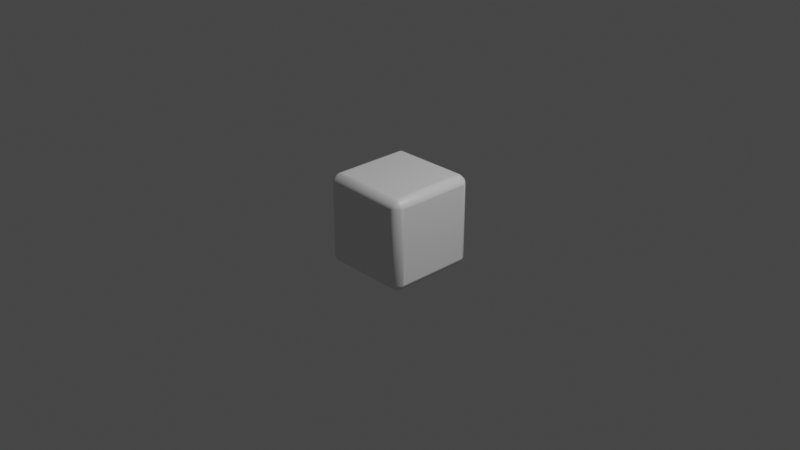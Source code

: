 # Source: Drum.blend  (saved by Blender 2.81.16; exported with 4.5.12 LTS)
import bpy
from mathutils import Matrix  # noqa: F401  (used for matrix-valued properties, if any)

bpy.ops.wm.read_factory_settings(use_empty=True)
scene = bpy.context.scene
scene.name = 'Scene'

# ---- collections
col_collection = bpy.data.collections.new('Collection'); scene.collection.children.link(col_collection)

# ---- materials (node trees are filled in below, after node groups)
mat_material = bpy.data.materials.new('Material')
mat_material.alpha_threshold = 0.0
mat_material.use_transparent_shadow = False
mat_material.line_color = (0.0, 0.0, 0.0, 1.0)

# ---- material node trees
mat_material.use_nodes = True; mat_material.node_tree.nodes.clear()
_N = mat_material.node_tree.nodes; _L = mat_material.node_tree.links
n0 = _N.new('ShaderNodeOutputMaterial'); n0.name = 'Material Output'; n0.location = (300, 300)
n1 = _N.new('ShaderNodeBsdfPrincipled'); n1.name = 'Principled BSDF'; n1.location = (10, 300)
n1.distribution = 'GGX'
n1.subsurface_method = 'BURLEY'
n1.inputs[2].default_value = 0.4
n1.inputs[3].default_value = 1.45
n1.inputs[27].default_value = (0.0, 0.0, 0.0, 1.0)
n1.inputs[28].default_value = 1.0
_L.new(n1.outputs[0], n0.inputs[0])
n0.is_active_output = True

# ---- world
world_world = bpy.data.worlds.new('World'); scene.world = world_world
world_world.use_nodes = True; world_world.node_tree.nodes.clear()
_N = world_world.node_tree.nodes; _L = world_world.node_tree.links
n0 = _N.new('ShaderNodeOutputWorld'); n0.name = 'World Output'; n0.location = (300, 300)
n1 = _N.new('ShaderNodeBackground'); n1.name = 'Background'; n1.location = (10, 300)
n1.inputs[0].default_value = (0.05088, 0.05088, 0.05088, 1.0)
_L.new(n1.outputs[0], n0.inputs[0])
n0.is_active_output = True
world_world.color = (0.05088, 0.05088, 0.05088)
world_world.use_sun_shadow = False
world_world.sun_shadow_jitter_overblur = 0.0

# ---- cameras
cam_camera = bpy.data.cameras.new('Camera')
cam_camera.clip_end = 100.0
cam_camera.ortho_scale = 7.314

# ---- lights
light_light = bpy.data.lights.new('Light', 'POINT')
light_light.transmission_factor = 0.0
light_light.energy = 1000.0
light_light.shadow_soft_size = 0.1
light_light.shadow_maximum_resolution = 0.006
light_light.use_absolute_resolution = True

# ---- meshes
me_cube = bpy.data.meshes.new('Cube')
me_cube.from_pydata([(0.4446, 0.4867, 0.4125), (0.4125, 0.5, 0.4125), (0.4125, 0.4867, 0.4446), (0.4466, 0.4693, 0.4466), (0.4125, 0.4446, 0.4867), (0.4125, 0.4125, 0.5), (0.4446, 0.4125, 0.4867), (0.4466, 0.4466, 0.4693), (0.4867, 0.4446, 0.4125), (0.4693, 0.4466, 0.4466), (0.4867, 0.4125, 0.4446), (0.5, 0.4125, 0.4125), (0.4446, 0.4125, -0.4867), (0.4125, 0.4125, -0.5), (0.4125, 0.4446, -0.4867), (0.4466, 0.4466, -0.4693), (0.4125, 0.4867, -0.4446), (0.4125, 0.5, -0.4125), (0.4446, 0.4867, -0.4125), (0.4466, 0.4693, -0.4466), (0.4867, 0.4125, -0.4446), (0.4693, 0.4466, -0.4466), (0.4867, 0.4446, -0.4125), (0.5, 0.4125, -0.4125), (0.4867, -0.4446, 0.4125), (0.5, -0.4125, 0.4125), (0.4867, -0.4125, 0.4446), (0.4693, -0.4466, 0.4466), (0.4446, -0.4125, 0.4867), (0.4125, -0.4125, 0.5), (0.4125, -0.4446, 0.4867), (0.4466, -0.4466, 0.4693), (0.4446, -0.4867, 0.4125), (0.4466, -0.4693, 0.4466), (0.4125, -0.4867, 0.4446), (0.4125, -0.5, 0.4125), (0.4867, -0.4125, -0.4446), (0.5, -0.4125, -0.4125), (0.4867, -0.4446, -0.4125), (0.4693, -0.4466, -0.4466), (0.4446, -0.4867, -0.4125), (0.4125, -0.5, -0.4125), (0.4125, -0.4867, -0.4446), (0.4466, -0.4693, -0.4466), (0.4446, -0.4125, -0.4867), (0.4466, -0.4466, -0.4693), (0.4125, -0.4446, -0.4867), (0.4125, -0.4125, -0.5), (-0.4125, 0.4867, 0.4446), (-0.4125, 0.5, 0.4125), (-0.4446, 0.4867, 0.4125), (-0.4466, 0.4693, 0.4466), (-0.4867, 0.4446, 0.4125), (-0.5, 0.4125, 0.4125), (-0.4867, 0.4125, 0.4446), (-0.4693, 0.4466, 0.4466), (-0.4125, 0.4446, 0.4867), (-0.4466, 0.4466, 0.4693), (-0.4446, 0.4125, 0.4867), (-0.4125, 0.4125, 0.5), (-0.4867, 0.4125, -0.4446), (-0.5, 0.4125, -0.4125), (-0.4867, 0.4446, -0.4125), (-0.4693, 0.4466, -0.4466), (-0.4446, 0.4867, -0.4125), (-0.4125, 0.5, -0.4125), (-0.4125, 0.4867, -0.4446), (-0.4466, 0.4693, -0.4466), (-0.4446, 0.4125, -0.4867), (-0.4466, 0.4466, -0.4693), (-0.4125, 0.4446, -0.4867), (-0.4125, 0.4125, -0.5), (-0.4867, -0.4125, 0.4446), (-0.5, -0.4125, 0.4125), (-0.4867, -0.4446, 0.4125), (-0.4693, -0.4466, 0.4466), (-0.4446, -0.4867, 0.4125), (-0.4125, -0.5, 0.4125), (-0.4125, -0.4867, 0.4446), (-0.4466, -0.4693, 0.4466), (-0.4446, -0.4125, 0.4867), (-0.4466, -0.4466, 0.4693), (-0.4125, -0.4446, 0.4867), (-0.4125, -0.4125, 0.5), (-0.4446, -0.4125, -0.4867), (-0.4125, -0.4125, -0.5), (-0.4125, -0.4446, -0.4867), (-0.4466, -0.4466, -0.4693), (-0.4125, -0.4867, -0.4446), (-0.4125, -0.5, -0.4125), (-0.4446, -0.4867, -0.4125), (-0.4466, -0.4693, -0.4466), (-0.4867, -0.4125, -0.4446), (-0.4693, -0.4466, -0.4466), (-0.4867, -0.4446, -0.4125), (-0.5, -0.4125, -0.4125)], [], [(32, 40, 38, 24), (68, 84, 92, 60), (39, 43, 45), (23, 11, 25, 37), (44, 12, 20, 36), (65, 49, 1, 17), (14, 70, 66, 16), (30, 82, 78, 34), (86, 46, 42, 88), (50, 64, 62, 52), (75, 79, 81), (90, 76, 74, 94), (63, 67, 69), (71, 13, 47, 85), (3, 7, 9), (87, 91, 93), (27, 31, 33), (80, 58, 54, 72), (41, 35, 77, 89), (5, 59, 83, 29), (51, 55, 57), (95, 73, 53, 61), (6, 28, 26, 10), (15, 19, 21), (56, 4, 2, 48), (0, 1, 2, 3), (4, 5, 6, 7), (8, 9, 10, 11), (12, 13, 14, 15), (16, 17, 18, 19), (20, 21, 22, 23), (24, 25, 26, 27), (28, 29, 30, 31), (32, 33, 34, 35), (36, 37, 38, 39), (40, 41, 42, 43), (44, 45, 46, 47), (48, 49, 50, 51), (52, 53, 54, 55), (56, 57, 58, 59), (60, 61, 62, 63), (64, 65, 66, 67), (68, 69, 70, 71), (72, 73, 74, 75), (76, 77, 78, 79), (80, 81, 82, 83), (84, 85, 86, 87), (88, 89, 90, 91), (92, 93, 94, 95), (8, 0, 3, 9), (2, 4, 7, 3), (6, 10, 9, 7), (20, 12, 15, 21), (14, 16, 19, 15), (18, 22, 21, 19), (32, 24, 27, 33), (26, 28, 31, 27), (30, 34, 33, 31), (44, 36, 39, 45), (38, 40, 43, 39), (42, 46, 45, 43), (56, 48, 51, 57), (50, 52, 55, 51), (54, 58, 57, 55), (68, 60, 63, 69), (62, 64, 67, 63), (66, 70, 69, 67), (80, 72, 75, 81), (74, 76, 79, 75), (78, 82, 81, 79), (92, 84, 87, 93), (86, 88, 91, 87), (90, 94, 93, 91), (71, 85, 84, 68), (95, 61, 60, 92), (13, 71, 70, 14), (65, 17, 16, 66), (11, 23, 22, 8), (17, 1, 0, 18), (89, 77, 76, 90), (73, 95, 94, 74), (35, 41, 40, 32), (37, 25, 24, 38), (49, 65, 64, 50), (61, 53, 52, 62), (29, 83, 82, 30), (77, 35, 34, 78), (5, 29, 28, 6), (25, 11, 10, 26), (85, 47, 46, 86), (41, 89, 88, 42), (83, 59, 58, 80), (53, 73, 72, 54), (59, 5, 4, 56), (1, 49, 48, 2), (47, 13, 12, 44), (23, 37, 36, 20), (8, 22, 18, 0)])
me_cube.polygons.foreach_set('use_smooth', [1, 1, 1, 0, 1, 0, 1, 1, 1, 1, 1, 1, 1, 0, 1, 1, 1, 1, 0, 0, 1, 0, 1, 1, 1, 1, 1, 1, 1, 1, 1, 1, 1, 1, 1, 1, 1, 1, 1, 1, 1, 1, 1, 1, 1, 1, 1, 1, 1, 1, 1, 1, 1, 1, 1, 1, 1, 1, 1, 1, 1, 1, 1, 1, 1, 1, 1, 1, 1, 1, 1, 1, 1, 1, 1, 1, 1, 1, 1, 1, 1, 1, 1, 1, 1, 1, 1, 1, 1, 1, 1, 1, 1, 1, 1, 1, 1, 1])
_uv = me_cube.uv_layers.new(name='UVMap')
_uv.uv.foreach_set('vector', [0.6031, 0.7605, 0.3969, 0.7605, 0.3969, 0.7395, 0.6031, 0.7395, 0.1389, 0.5219, 0.1389, 0.7281, 0.1283, 0.7281, 0.1283, 0.5219, 0.3883, 0.7367, 0.3883, 0.7423, 0.3827, 0.7367, 0.3969, 0.5219, 0.6031, 0.5219, 0.6031, 0.7281, 0.3969, 0.7281, 0.3645, 0.7281, 0.3645, 0.5219, 0.3855, 0.5219, 0.3855, 0.7281, 0.3969, 0.2719, 0.6031, 0.2719, 0.6031, 0.4781, 0.3969, 0.4781, 0.3531, 0.5139, 0.1469, 0.5139, 0.1469, 0.5033, 0.3531, 0.5033, 0.6469, 0.7361, 0.8531, 0.7361, 0.8531, 0.7467, 0.6469, 0.7467, 0.1469, 0.7361, 0.3531, 0.7361, 0.3531, 0.7467, 0.1469, 0.7467, 0.6031, 0.2605, 0.3969, 0.2605, 0.3969, 0.2395, 0.6031, 0.2395, 0.6117, 0.01334, 0.6117, 0.007676, 0.6173, 0.01334, 0.3969, 0.9861, 0.6031, 0.9861, 0.6031, 0.9967, 0.3969, 0.9967, 0.3883, 0.2367, 0.3883, 0.2423, 0.3827, 0.2367, 0.1469, 0.5219, 0.3531, 0.5219, 0.3531, 0.7281, 0.1469, 0.7281, 0.6117, 0.4867, 0.6173, 0.4867, 0.6117, 0.4923, 0.1383, 0.7367, 0.1383, 0.7423, 0.1327, 0.7367, 0.6117, 0.7367, 0.6173, 0.7367, 0.6117, 0.7423, 0.8611, 0.7281, 0.8611, 0.5219, 0.8717, 0.5219, 0.8717, 0.7281, 0.3969, 0.7719, 0.6031, 0.7719, 0.6031, 0.9781, 0.3969, 0.9781, 0.6469, 0.5219, 0.8531, 0.5219, 0.8531, 0.7281, 0.6469, 0.7281, 0.6117, 0.2633, 0.6117, 0.2577, 0.6173, 0.2633, 0.3969, 0.02188, 0.6031, 0.02188, 0.6031, 0.2281, 0.3969, 0.2281, 0.6355, 0.5219, 0.6355, 0.7281, 0.6145, 0.7281, 0.6145, 0.5219, 0.3617, 0.5133, 0.3617, 0.5077, 0.3673, 0.5133, 0.8531, 0.5139, 0.6469, 0.5139, 0.6469, 0.5033, 0.8531, 0.5033, 0.6031, 0.4895, 0.6031, 0.4828, 0.6078, 0.4828, 0.6078, 0.4943, 0.6469, 0.5139, 0.6469, 0.5172, 0.6422, 0.5172, 0.6422, 0.5114, 0.6031, 0.5105, 0.6078, 0.5057, 0.6078, 0.5172, 0.6031, 0.5172, 0.3645, 0.5219, 0.3578, 0.5219, 0.3578, 0.5172, 0.3693, 0.5172, 0.3531, 0.5033, 0.3531, 0.5, 0.3578, 0.5, 0.3578, 0.5058, 0.3855, 0.5219, 0.3807, 0.5172, 0.3922, 0.5172, 0.3922, 0.5219, 0.6031, 0.7395, 0.6031, 0.7328, 0.6078, 0.7328, 0.6078, 0.7443, 0.6355, 0.7281, 0.6422, 0.7281, 0.6422, 0.7328, 0.6307, 0.7328, 0.6031, 0.7605, 0.6078, 0.7557, 0.6078, 0.7672, 0.6031, 0.7672, 0.3855, 0.7281, 0.3922, 0.7281, 0.3922, 0.7328, 0.3807, 0.7328, 0.3969, 0.7605, 0.3969, 0.7672, 0.3922, 0.7672, 0.3922, 0.7557, 0.3645, 0.7281, 0.3693, 0.7328, 0.3578, 0.7328, 0.3578, 0.7281, 0.8531, 0.5033, 0.8531, 0.5, 0.8578, 0.5, 0.8578, 0.5058, 0.6031, 0.2395, 0.6031, 0.2328, 0.6078, 0.2328, 0.6078, 0.2443, 0.8531, 0.5139, 0.8578, 0.5114, 0.8578, 0.5172, 0.8531, 0.5172, 0.1283, 0.5219, 0.125, 0.5219, 0.125, 0.5172, 0.1308, 0.5172, 0.3969, 0.2605, 0.3969, 0.2672, 0.3922, 0.2672, 0.3922, 0.2557, 0.1389, 0.5219, 0.1364, 0.5172, 0.1422, 0.5172, 0.1422, 0.5219, 0.8717, 0.7281, 0.875, 0.7281, 0.875, 0.7328, 0.8692, 0.7328, 0.6031, 0.9861, 0.6031, 0.9828, 0.6078, 0.9828, 0.6078, 0.9886, 0.8611, 0.7281, 0.8636, 0.7328, 0.8578, 0.7328, 0.8578, 0.7281, 0.1389, 0.7281, 0.1469, 0.7281, 0.1469, 0.7361, 0.1383, 0.7367, 0.1469, 0.7467, 0.1469, 0.75, 0.1422, 0.75, 0.1422, 0.7442, 0.1283, 0.7281, 0.1308, 0.7328, 0.125, 0.7328, 0.125, 0.7281, 0.6031, 0.5105, 0.6031, 0.4895, 0.6078, 0.4943, 0.6078, 0.5057, 0.6469, 0.5033, 0.6469, 0.5139, 0.6422, 0.5114, 0.6422, 0.5058, 0.6355, 0.5219, 0.6145, 0.5219, 0.6193, 0.5172, 0.6307, 0.5172, 0.3855, 0.5219, 0.3645, 0.5219, 0.3693, 0.5172, 0.3807, 0.5172, 0.3531, 0.5139, 0.3531, 0.5033, 0.3617, 0.5077, 0.3617, 0.5133, 0.3969, 0.4895, 0.3969, 0.5105, 0.3922, 0.5057, 0.3922, 0.4943, 0.6031, 0.7605, 0.6031, 0.7395, 0.6078, 0.7443, 0.6078, 0.7557, 0.6145, 0.7281, 0.6355, 0.7281, 0.6307, 0.7328, 0.6193, 0.7328, 0.6469, 0.7361, 0.6469, 0.7467, 0.6422, 0.7442, 0.6422, 0.7386, 0.3645, 0.7281, 0.3855, 0.7281, 0.3807, 0.7328, 0.3693, 0.7328, 0.3969, 0.7395, 0.3969, 0.7605, 0.3922, 0.7557, 0.3922, 0.7443, 0.3531, 0.7467, 0.3531, 0.7361, 0.3578, 0.7386, 0.3578, 0.7442, 0.8531, 0.5139, 0.8531, 0.5033, 0.8578, 0.5058, 0.8578, 0.5114, 0.6031, 0.2605, 0.6031, 0.2395, 0.6078, 0.2443, 0.6078, 0.2557, 0.8717, 0.5219, 0.8611, 0.5219, 0.8636, 0.5172, 0.8692, 0.5172, 0.1389, 0.5219, 0.1283, 0.5219, 0.1308, 0.5172, 0.1364, 0.5172, 0.3969, 0.2395, 0.3969, 0.2605, 0.3922, 0.2557, 0.3922, 0.2443, 0.1469, 0.5033, 0.1469, 0.5139, 0.1422, 0.5114, 0.1422, 0.5058, 0.8611, 0.7281, 0.8717, 0.7281, 0.8692, 0.7328, 0.8636, 0.7328, 0.6031, 0.9967, 0.6031, 0.9861, 0.6078, 0.9886, 0.6078, 0.9942, 0.8531, 0.7467, 0.8531, 0.7361, 0.8578, 0.7386, 0.8578, 0.7442, 0.1283, 0.7281, 0.1389, 0.7281, 0.1383, 0.7367, 0.1327, 0.7367, 0.1469, 0.7361, 0.1469, 0.7467, 0.1383, 0.7423, 0.1383, 0.7367, 0.3969, 0.9861, 0.3969, 0.9967, 0.3922, 0.9942, 0.3922, 0.9886, 0.1469, 0.5219, 0.1469, 0.7281, 0.1389, 0.7281, 0.1389, 0.5219, 0.3969, 0.02188, 0.3969, 0.2281, 0.3922, 0.2281, 0.3922, 0.02188, 0.3531, 0.5219, 0.1469, 0.5219, 0.1469, 0.5139, 0.3531, 0.5139, 0.3969, 0.2719, 0.3969, 0.4781, 0.3922, 0.4781, 0.3922, 0.2719, 0.6031, 0.5219, 0.3969, 0.5219, 0.3969, 0.5105, 0.6031, 0.5105, 0.3969, 0.4781, 0.6031, 0.4781, 0.6031, 0.4895, 0.3969, 0.4895, 0.3969, 0.9781, 0.6031, 0.9781, 0.6031, 0.9861, 0.3969, 0.9861, 0.6031, 0.02188, 0.3969, 0.02188, 0.3969, 0.01718, 0.6031, 0.01718, 0.6031, 0.7719, 0.3969, 0.7719, 0.3969, 0.7605, 0.6031, 0.7605, 0.3969, 0.7281, 0.6031, 0.7281, 0.6031, 0.7395, 0.3969, 0.7395, 0.6031, 0.2719, 0.3969, 0.2719, 0.3969, 0.2605, 0.6031, 0.2605, 0.3969, 0.2281, 0.6031, 0.2281, 0.6031, 0.2395, 0.3969, 0.2395, 0.6469, 0.7281, 0.8531, 0.7281, 0.8531, 0.7361, 0.6469, 0.7361, 0.6031, 0.9781, 0.6031, 0.7719, 0.6078, 0.7719, 0.6078, 0.9781, 0.6469, 0.5219, 0.6469, 0.7281, 0.6355, 0.7281, 0.6355, 0.5219, 0.6031, 0.7281, 0.6031, 0.5219, 0.6145, 0.5219, 0.6145, 0.7281, 0.1469, 0.7281, 0.3531, 0.7281, 0.3531, 0.7361, 0.1469, 0.7361, 0.3969, 0.7719, 0.3969, 0.9781, 0.3922, 0.9781, 0.3922, 0.7719, 0.8531, 0.7281, 0.8531, 0.5219, 0.8611, 0.5219, 0.8611, 0.7281, 0.6031, 0.2281, 0.6031, 0.02188, 0.6078, 0.02188, 0.6078, 0.2281, 0.8531, 0.5219, 0.6469, 0.5219, 0.6469, 0.5139, 0.8531, 0.5139, 0.6031, 0.4781, 0.6031, 0.2719, 0.6078, 0.2719, 0.6078, 0.4781, 0.3531, 0.7281, 0.3531, 0.5219, 0.3645, 0.5219, 0.3645, 0.7281, 0.3969, 0.5219, 0.3969, 0.7281, 0.3855, 0.7281, 0.3855, 0.5219, 0.6031, 0.5105, 0.3969, 0.5105, 0.3969, 0.4895, 0.6031, 0.4895])
me_cube.materials.append(mat_material)
me_cube.use_remesh_preserve_volume = False
me_cube.use_remesh_preserve_attributes = False
me_cube.use_mirror_vertex_groups = False
me_cube.update()

# ---- objects
ob_drum = bpy.data.objects.new('Drum', me_cube)
ob_light = bpy.data.objects.new('Light', light_light)
ob_camera = bpy.data.objects.new('Camera', cam_camera)

# ---- transforms, parenting, visibility, modifiers, constraints
ob_drum.location = (0.0, 0.0, 0.0)
ob_drum.lock_rotations_4d = False
ob_drum.empty_display_type = 'ARROWS'
ob_drum.lineart.crease_threshold = 0.0
ob_light.location = (4.076, 1.005, 5.904)
ob_light.rotation_euler = (0.6503, 0.05522, 1.866)
ob_light.lock_rotations_4d = False
ob_light.empty_display_type = 'ARROWS'
ob_light.color = (0.0, 0.0, 0.0, 0.0)
ob_light.lineart.crease_threshold = 0.0
ob_camera.location = (7.359, -6.926, 4.958)
ob_camera.rotation_euler = (1.109, 0.0, 0.8149)
ob_camera.lock_rotations_4d = False
ob_camera.empty_display_type = 'ARROWS'
ob_camera.color = (0.0, 0.0, 0.0, 0.0)
ob_camera.display_type = 'WIRE'
ob_camera.lineart.crease_threshold = 0.0

# ---- collection membership
col_collection.objects.link(ob_drum)
col_collection.objects.link(ob_light)
col_collection.objects.link(ob_camera)

# ---- scene / render settings (as saved in the file)
scene.camera = ob_camera
scene.frame_start = 1; scene.frame_end = 250; scene.frame_set(1)
scene.render.engine = 'BLENDER_EEVEE_NEXT'
scene.cycles.use_denoising = False
scene.cycles.samples = 128
scene.cycles.sampling_pattern = 'TABULATED_SOBOL'
scene.cycles.use_adaptive_sampling = False
scene.cycles.use_light_tree = False
scene.view_settings.view_transform = 'Filmic'
bpy.context.view_layer.update()

